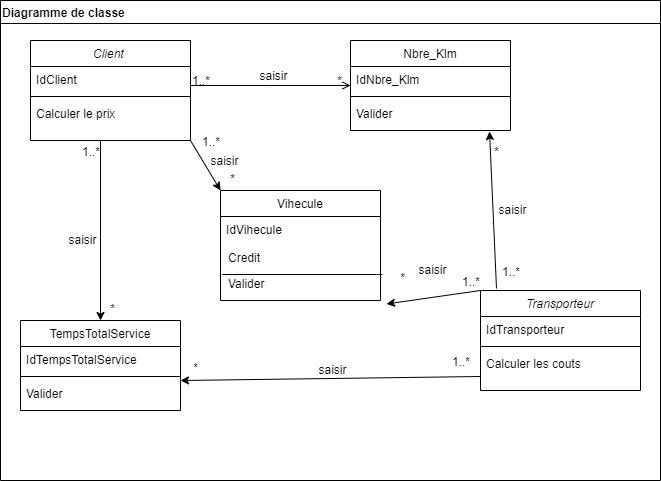

The diagram above was exported from draw.io. Its source (the exported page's mxGraphModel, read from the mxfile embedded in the PNG):
<mxGraphModel dx="868" dy="450" grid="1" gridSize="10" guides="1" tooltips="1" connect="1" arrows="1" fold="1" page="1" pageScale="1" pageWidth="827" pageHeight="1169" math="0" shadow="0">
  <root>
    <mxCell id="WIyWlLk6GJQsqaUBKTNV-0" />
    <mxCell id="WIyWlLk6GJQsqaUBKTNV-1" parent="WIyWlLk6GJQsqaUBKTNV-0" />
    <mxCell id="zkfFHV4jXpPFQw0GAbJ--0" value="Client " style="swimlane;fontStyle=2;align=center;verticalAlign=top;childLayout=stackLayout;horizontal=1;startSize=26;horizontalStack=0;resizeParent=1;resizeLast=0;collapsible=1;marginBottom=0;rounded=0;shadow=0;strokeWidth=1;" parent="WIyWlLk6GJQsqaUBKTNV-1" vertex="1">
      <mxGeometry x="130" y="100" width="160" height="100" as="geometry">
        <mxRectangle x="230" y="140" width="160" height="26" as="alternateBounds" />
      </mxGeometry>
    </mxCell>
    <mxCell id="zkfFHV4jXpPFQw0GAbJ--1" value="IdClient" style="text;align=left;verticalAlign=top;spacingLeft=4;spacingRight=4;overflow=hidden;rotatable=0;points=[[0,0.5],[1,0.5]];portConstraint=eastwest;" parent="zkfFHV4jXpPFQw0GAbJ--0" vertex="1">
      <mxGeometry y="26" width="160" height="26" as="geometry" />
    </mxCell>
    <mxCell id="zkfFHV4jXpPFQw0GAbJ--4" value="" style="line;html=1;strokeWidth=1;align=left;verticalAlign=middle;spacingTop=-1;spacingLeft=3;spacingRight=3;rotatable=0;labelPosition=right;points=[];portConstraint=eastwest;" parent="zkfFHV4jXpPFQw0GAbJ--0" vertex="1">
      <mxGeometry y="52" width="160" height="8" as="geometry" />
    </mxCell>
    <mxCell id="zkfFHV4jXpPFQw0GAbJ--5" value="Calculer le prix" style="text;align=left;verticalAlign=top;spacingLeft=4;spacingRight=4;overflow=hidden;rotatable=0;points=[[0,0.5],[1,0.5]];portConstraint=eastwest;" parent="zkfFHV4jXpPFQw0GAbJ--0" vertex="1">
      <mxGeometry y="60" width="160" height="26" as="geometry" />
    </mxCell>
    <mxCell id="zkfFHV4jXpPFQw0GAbJ--17" value="Nbre_Klm" style="swimlane;fontStyle=0;align=center;verticalAlign=top;childLayout=stackLayout;horizontal=1;startSize=26;horizontalStack=0;resizeParent=1;resizeLast=0;collapsible=1;marginBottom=0;rounded=0;shadow=0;strokeWidth=1;" parent="WIyWlLk6GJQsqaUBKTNV-1" vertex="1">
      <mxGeometry x="450" y="100" width="160" height="90" as="geometry">
        <mxRectangle x="550" y="140" width="160" height="26" as="alternateBounds" />
      </mxGeometry>
    </mxCell>
    <mxCell id="zkfFHV4jXpPFQw0GAbJ--22" value="IdNbre_Klm" style="text;align=left;verticalAlign=top;spacingLeft=4;spacingRight=4;overflow=hidden;rotatable=0;points=[[0,0.5],[1,0.5]];portConstraint=eastwest;rounded=0;shadow=0;html=0;" parent="zkfFHV4jXpPFQw0GAbJ--17" vertex="1">
      <mxGeometry y="26" width="160" height="26" as="geometry" />
    </mxCell>
    <mxCell id="zkfFHV4jXpPFQw0GAbJ--23" value="" style="line;html=1;strokeWidth=1;align=left;verticalAlign=middle;spacingTop=-1;spacingLeft=3;spacingRight=3;rotatable=0;labelPosition=right;points=[];portConstraint=eastwest;" parent="zkfFHV4jXpPFQw0GAbJ--17" vertex="1">
      <mxGeometry y="52" width="160" height="8" as="geometry" />
    </mxCell>
    <mxCell id="zkfFHV4jXpPFQw0GAbJ--24" value="Valider" style="text;align=left;verticalAlign=top;spacingLeft=4;spacingRight=4;overflow=hidden;rotatable=0;points=[[0,0.5],[1,0.5]];portConstraint=eastwest;" parent="zkfFHV4jXpPFQw0GAbJ--17" vertex="1">
      <mxGeometry y="60" width="160" height="26" as="geometry" />
    </mxCell>
    <mxCell id="zkfFHV4jXpPFQw0GAbJ--26" value="" style="endArrow=open;shadow=0;strokeWidth=1;rounded=0;endFill=1;edgeStyle=elbowEdgeStyle;elbow=vertical;" parent="WIyWlLk6GJQsqaUBKTNV-1" source="zkfFHV4jXpPFQw0GAbJ--0" target="zkfFHV4jXpPFQw0GAbJ--17" edge="1">
      <mxGeometry x="0.5" y="41" relative="1" as="geometry">
        <mxPoint x="380" y="192" as="sourcePoint" />
        <mxPoint x="540" y="192" as="targetPoint" />
        <mxPoint x="-40" y="32" as="offset" />
      </mxGeometry>
    </mxCell>
    <mxCell id="zkfFHV4jXpPFQw0GAbJ--27" value="1..*" style="resizable=0;align=left;verticalAlign=bottom;labelBackgroundColor=none;fontSize=12;" parent="zkfFHV4jXpPFQw0GAbJ--26" connectable="0" vertex="1">
      <mxGeometry x="-1" relative="1" as="geometry">
        <mxPoint y="4" as="offset" />
      </mxGeometry>
    </mxCell>
    <mxCell id="zkfFHV4jXpPFQw0GAbJ--28" value="*" style="resizable=0;align=right;verticalAlign=bottom;labelBackgroundColor=none;fontSize=12;" parent="zkfFHV4jXpPFQw0GAbJ--26" connectable="0" vertex="1">
      <mxGeometry x="1" relative="1" as="geometry">
        <mxPoint x="-7" y="4" as="offset" />
      </mxGeometry>
    </mxCell>
    <mxCell id="zkfFHV4jXpPFQw0GAbJ--29" value="saisir" style="text;html=1;resizable=0;points=[];;align=center;verticalAlign=middle;labelBackgroundColor=none;rounded=0;shadow=0;strokeWidth=1;fontSize=12;" parent="zkfFHV4jXpPFQw0GAbJ--26" vertex="1" connectable="0">
      <mxGeometry x="0.5" y="49" relative="1" as="geometry">
        <mxPoint x="-38" y="39" as="offset" />
      </mxGeometry>
    </mxCell>
    <mxCell id="7-7RlzaY0HB_KxwjmiXP-3" value="TempsTotalService" style="swimlane;fontStyle=0;align=center;verticalAlign=top;childLayout=stackLayout;horizontal=1;startSize=26;horizontalStack=0;resizeParent=1;resizeLast=0;collapsible=1;marginBottom=0;rounded=0;shadow=0;strokeWidth=1;" vertex="1" parent="WIyWlLk6GJQsqaUBKTNV-1">
      <mxGeometry x="120" y="380" width="160" height="90" as="geometry">
        <mxRectangle x="550" y="140" width="160" height="26" as="alternateBounds" />
      </mxGeometry>
    </mxCell>
    <mxCell id="7-7RlzaY0HB_KxwjmiXP-4" value="IdTempsTotalService" style="text;align=left;verticalAlign=top;spacingLeft=4;spacingRight=4;overflow=hidden;rotatable=0;points=[[0,0.5],[1,0.5]];portConstraint=eastwest;rounded=0;shadow=0;html=0;" vertex="1" parent="7-7RlzaY0HB_KxwjmiXP-3">
      <mxGeometry y="26" width="160" height="26" as="geometry" />
    </mxCell>
    <mxCell id="7-7RlzaY0HB_KxwjmiXP-5" value="" style="line;html=1;strokeWidth=1;align=left;verticalAlign=middle;spacingTop=-1;spacingLeft=3;spacingRight=3;rotatable=0;labelPosition=right;points=[];portConstraint=eastwest;" vertex="1" parent="7-7RlzaY0HB_KxwjmiXP-3">
      <mxGeometry y="52" width="160" height="8" as="geometry" />
    </mxCell>
    <mxCell id="7-7RlzaY0HB_KxwjmiXP-6" value="Valider" style="text;align=left;verticalAlign=top;spacingLeft=4;spacingRight=4;overflow=hidden;rotatable=0;points=[[0,0.5],[1,0.5]];portConstraint=eastwest;" vertex="1" parent="7-7RlzaY0HB_KxwjmiXP-3">
      <mxGeometry y="60" width="160" height="26" as="geometry" />
    </mxCell>
    <mxCell id="7-7RlzaY0HB_KxwjmiXP-7" value="" style="endArrow=classic;html=1;rounded=0;" edge="1" parent="WIyWlLk6GJQsqaUBKTNV-1" target="7-7RlzaY0HB_KxwjmiXP-3">
      <mxGeometry width="50" height="50" relative="1" as="geometry">
        <mxPoint x="200" y="200" as="sourcePoint" />
        <mxPoint x="440" y="210" as="targetPoint" />
      </mxGeometry>
    </mxCell>
    <mxCell id="7-7RlzaY0HB_KxwjmiXP-8" value="Transporteur" style="swimlane;fontStyle=2;align=center;verticalAlign=top;childLayout=stackLayout;horizontal=1;startSize=26;horizontalStack=0;resizeParent=1;resizeLast=0;collapsible=1;marginBottom=0;rounded=0;shadow=0;strokeWidth=1;" vertex="1" parent="WIyWlLk6GJQsqaUBKTNV-1">
      <mxGeometry x="580" y="350" width="160" height="100" as="geometry">
        <mxRectangle x="230" y="140" width="160" height="26" as="alternateBounds" />
      </mxGeometry>
    </mxCell>
    <mxCell id="7-7RlzaY0HB_KxwjmiXP-9" value="IdTransporteur" style="text;align=left;verticalAlign=top;spacingLeft=4;spacingRight=4;overflow=hidden;rotatable=0;points=[[0,0.5],[1,0.5]];portConstraint=eastwest;" vertex="1" parent="7-7RlzaY0HB_KxwjmiXP-8">
      <mxGeometry y="26" width="160" height="26" as="geometry" />
    </mxCell>
    <mxCell id="7-7RlzaY0HB_KxwjmiXP-10" value="" style="line;html=1;strokeWidth=1;align=left;verticalAlign=middle;spacingTop=-1;spacingLeft=3;spacingRight=3;rotatable=0;labelPosition=right;points=[];portConstraint=eastwest;" vertex="1" parent="7-7RlzaY0HB_KxwjmiXP-8">
      <mxGeometry y="52" width="160" height="8" as="geometry" />
    </mxCell>
    <mxCell id="7-7RlzaY0HB_KxwjmiXP-11" value="Calculer les couts" style="text;align=left;verticalAlign=top;spacingLeft=4;spacingRight=4;overflow=hidden;rotatable=0;points=[[0,0.5],[1,0.5]];portConstraint=eastwest;" vertex="1" parent="7-7RlzaY0HB_KxwjmiXP-8">
      <mxGeometry y="60" width="160" height="26" as="geometry" />
    </mxCell>
    <mxCell id="7-7RlzaY0HB_KxwjmiXP-12" value="Vihecule" style="swimlane;fontStyle=0;align=center;verticalAlign=top;childLayout=stackLayout;horizontal=1;startSize=26;horizontalStack=0;resizeParent=1;resizeLast=0;collapsible=1;marginBottom=0;rounded=0;shadow=0;strokeWidth=1;" vertex="1" parent="WIyWlLk6GJQsqaUBKTNV-1">
      <mxGeometry x="320" y="250" width="160" height="110" as="geometry">
        <mxRectangle x="550" y="140" width="160" height="26" as="alternateBounds" />
      </mxGeometry>
    </mxCell>
    <mxCell id="7-7RlzaY0HB_KxwjmiXP-13" value="IdVihecule" style="text;align=left;verticalAlign=top;spacingLeft=4;spacingRight=4;overflow=hidden;rotatable=0;points=[[0,0.5],[1,0.5]];portConstraint=eastwest;rounded=0;shadow=0;html=0;" vertex="1" parent="7-7RlzaY0HB_KxwjmiXP-12">
      <mxGeometry y="26" width="160" height="26" as="geometry" />
    </mxCell>
    <mxCell id="7-7RlzaY0HB_KxwjmiXP-16" value="" style="endArrow=classic;html=1;rounded=0;exitX=1;exitY=1;exitDx=0;exitDy=0;entryX=0;entryY=0;entryDx=0;entryDy=0;" edge="1" parent="WIyWlLk6GJQsqaUBKTNV-1" source="zkfFHV4jXpPFQw0GAbJ--0" target="7-7RlzaY0HB_KxwjmiXP-12">
      <mxGeometry width="50" height="50" relative="1" as="geometry">
        <mxPoint x="390" y="260" as="sourcePoint" />
        <mxPoint x="440" y="210" as="targetPoint" />
      </mxGeometry>
    </mxCell>
    <mxCell id="7-7RlzaY0HB_KxwjmiXP-17" value="" style="endArrow=classic;html=1;rounded=0;exitX=0.1;exitY=-0.02;exitDx=0;exitDy=0;entryX=0.869;entryY=1.192;entryDx=0;entryDy=0;entryPerimeter=0;exitPerimeter=0;" edge="1" parent="WIyWlLk6GJQsqaUBKTNV-1" source="7-7RlzaY0HB_KxwjmiXP-8" target="zkfFHV4jXpPFQw0GAbJ--24">
      <mxGeometry width="50" height="50" relative="1" as="geometry">
        <mxPoint x="390" y="260" as="sourcePoint" />
        <mxPoint x="440" y="210" as="targetPoint" />
      </mxGeometry>
    </mxCell>
    <mxCell id="7-7RlzaY0HB_KxwjmiXP-18" value="" style="endArrow=classic;html=1;rounded=0;entryX=1.025;entryY=1.115;entryDx=0;entryDy=0;entryPerimeter=0;exitX=0;exitY=0;exitDx=0;exitDy=0;" edge="1" parent="WIyWlLk6GJQsqaUBKTNV-1" source="7-7RlzaY0HB_KxwjmiXP-8" target="7-7RlzaY0HB_KxwjmiXP-15">
      <mxGeometry width="50" height="50" relative="1" as="geometry">
        <mxPoint x="570" y="350" as="sourcePoint" />
        <mxPoint x="440" y="210" as="targetPoint" />
      </mxGeometry>
    </mxCell>
    <mxCell id="7-7RlzaY0HB_KxwjmiXP-19" value="" style="endArrow=classic;html=1;rounded=0;exitX=0;exitY=1;exitDx=0;exitDy=0;exitPerimeter=0;" edge="1" parent="WIyWlLk6GJQsqaUBKTNV-1" source="7-7RlzaY0HB_KxwjmiXP-11">
      <mxGeometry width="50" height="50" relative="1" as="geometry">
        <mxPoint x="390" y="360" as="sourcePoint" />
        <mxPoint x="280" y="440" as="targetPoint" />
      </mxGeometry>
    </mxCell>
    <mxCell id="7-7RlzaY0HB_KxwjmiXP-20" value="1..*" style="resizable=0;align=left;verticalAlign=bottom;labelBackgroundColor=none;fontSize=12;" connectable="0" vertex="1" parent="WIyWlLk6GJQsqaUBKTNV-1">
      <mxGeometry x="180" y="220" as="geometry" />
    </mxCell>
    <mxCell id="7-7RlzaY0HB_KxwjmiXP-21" value="1..*" style="resizable=0;align=left;verticalAlign=bottom;labelBackgroundColor=none;fontSize=12;" connectable="0" vertex="1" parent="WIyWlLk6GJQsqaUBKTNV-1">
      <mxGeometry x="300" y="210" as="geometry" />
    </mxCell>
    <mxCell id="7-7RlzaY0HB_KxwjmiXP-22" value="1..*" style="resizable=0;align=left;verticalAlign=bottom;labelBackgroundColor=none;fontSize=12;" connectable="0" vertex="1" parent="WIyWlLk6GJQsqaUBKTNV-1">
      <mxGeometry x="550" y="430" as="geometry" />
    </mxCell>
    <mxCell id="7-7RlzaY0HB_KxwjmiXP-23" value="1..*" style="resizable=0;align=left;verticalAlign=bottom;labelBackgroundColor=none;fontSize=12;" connectable="0" vertex="1" parent="WIyWlLk6GJQsqaUBKTNV-1">
      <mxGeometry x="560" y="350" as="geometry" />
    </mxCell>
    <mxCell id="7-7RlzaY0HB_KxwjmiXP-24" value="1..*" style="resizable=0;align=left;verticalAlign=bottom;labelBackgroundColor=none;fontSize=12;" connectable="0" vertex="1" parent="WIyWlLk6GJQsqaUBKTNV-1">
      <mxGeometry x="600" y="340" as="geometry" />
    </mxCell>
    <mxCell id="7-7RlzaY0HB_KxwjmiXP-25" value="*" style="resizable=0;align=right;verticalAlign=bottom;labelBackgroundColor=none;fontSize=12;" connectable="0" vertex="1" parent="WIyWlLk6GJQsqaUBKTNV-1">
      <mxGeometry x="600" y="220" as="geometry" />
    </mxCell>
    <mxCell id="7-7RlzaY0HB_KxwjmiXP-26" value="*" style="resizable=0;align=right;verticalAlign=bottom;labelBackgroundColor=none;fontSize=12;" connectable="0" vertex="1" parent="WIyWlLk6GJQsqaUBKTNV-1">
      <mxGeometry x="500" y="270" as="geometry">
        <mxPoint x="6" y="76" as="offset" />
      </mxGeometry>
    </mxCell>
    <mxCell id="7-7RlzaY0HB_KxwjmiXP-27" value="*" style="resizable=0;align=right;verticalAlign=bottom;labelBackgroundColor=none;fontSize=12;" connectable="0" vertex="1" parent="WIyWlLk6GJQsqaUBKTNV-1">
      <mxGeometry x="473" y="179" as="geometry">
        <mxPoint x="-174" y="257" as="offset" />
      </mxGeometry>
    </mxCell>
    <mxCell id="7-7RlzaY0HB_KxwjmiXP-28" value="saisir" style="text;html=1;resizable=0;points=[];;align=center;verticalAlign=middle;labelBackgroundColor=none;rounded=0;shadow=0;strokeWidth=1;fontSize=12;" vertex="1" connectable="0" parent="WIyWlLk6GJQsqaUBKTNV-1">
      <mxGeometry x="402" y="151" as="geometry">
        <mxPoint x="-79" y="69" as="offset" />
      </mxGeometry>
    </mxCell>
    <mxCell id="7-7RlzaY0HB_KxwjmiXP-29" value="saisir" style="text;html=1;resizable=0;points=[];;align=center;verticalAlign=middle;labelBackgroundColor=none;rounded=0;shadow=0;strokeWidth=1;fontSize=12;" vertex="1" connectable="0" parent="WIyWlLk6GJQsqaUBKTNV-1">
      <mxGeometry x="260" y="230" as="geometry">
        <mxPoint x="-79" y="69" as="offset" />
      </mxGeometry>
    </mxCell>
    <mxCell id="7-7RlzaY0HB_KxwjmiXP-30" value="saisir" style="text;html=1;resizable=0;points=[];;align=center;verticalAlign=middle;labelBackgroundColor=none;rounded=0;shadow=0;strokeWidth=1;fontSize=12;" vertex="1" connectable="0" parent="WIyWlLk6GJQsqaUBKTNV-1">
      <mxGeometry x="610" y="260" as="geometry">
        <mxPoint x="-79" y="69" as="offset" />
      </mxGeometry>
    </mxCell>
    <mxCell id="7-7RlzaY0HB_KxwjmiXP-31" value="saisir" style="text;html=1;resizable=0;points=[];;align=center;verticalAlign=middle;labelBackgroundColor=none;rounded=0;shadow=0;strokeWidth=1;fontSize=12;" vertex="1" connectable="0" parent="WIyWlLk6GJQsqaUBKTNV-1">
      <mxGeometry x="690" y="200" as="geometry">
        <mxPoint x="-79" y="69" as="offset" />
      </mxGeometry>
    </mxCell>
    <mxCell id="7-7RlzaY0HB_KxwjmiXP-32" value="saisir" style="text;html=1;resizable=0;points=[];;align=center;verticalAlign=middle;labelBackgroundColor=none;rounded=0;shadow=0;strokeWidth=1;fontSize=12;" vertex="1" connectable="0" parent="WIyWlLk6GJQsqaUBKTNV-1">
      <mxGeometry x="510" y="360" as="geometry">
        <mxPoint x="-79" y="69" as="offset" />
      </mxGeometry>
    </mxCell>
    <mxCell id="7-7RlzaY0HB_KxwjmiXP-34" value="*" style="resizable=0;align=right;verticalAlign=bottom;labelBackgroundColor=none;fontSize=12;" connectable="0" vertex="1" parent="WIyWlLk6GJQsqaUBKTNV-1">
      <mxGeometry x="390" y="120" as="geometry">
        <mxPoint x="-174" y="257" as="offset" />
      </mxGeometry>
    </mxCell>
    <mxCell id="7-7RlzaY0HB_KxwjmiXP-35" value="*" style="resizable=0;align=right;verticalAlign=bottom;labelBackgroundColor=none;fontSize=12;" connectable="0" vertex="1" parent="WIyWlLk6GJQsqaUBKTNV-1">
      <mxGeometry x="510" y="-10" as="geometry">
        <mxPoint x="-174" y="257" as="offset" />
      </mxGeometry>
    </mxCell>
    <mxCell id="7-7RlzaY0HB_KxwjmiXP-38" value="Diagramme de classe " style="swimlane;align=left;" vertex="1" parent="WIyWlLk6GJQsqaUBKTNV-1">
      <mxGeometry x="100" y="60" width="660" height="480" as="geometry" />
    </mxCell>
    <mxCell id="7-7RlzaY0HB_KxwjmiXP-39" value="Credit" style="text;align=left;verticalAlign=top;spacingLeft=4;spacingRight=4;overflow=hidden;rotatable=0;points=[[0,0.5],[1,0.5]];portConstraint=eastwest;rounded=0;shadow=0;html=0;" vertex="1" parent="7-7RlzaY0HB_KxwjmiXP-38">
      <mxGeometry x="222" y="244" width="160" height="26" as="geometry" />
    </mxCell>
    <mxCell id="7-7RlzaY0HB_KxwjmiXP-15" value="Valider" style="text;align=left;verticalAlign=top;spacingLeft=4;spacingRight=4;overflow=hidden;rotatable=0;points=[[0,0.5],[1,0.5]];portConstraint=eastwest;" vertex="1" parent="7-7RlzaY0HB_KxwjmiXP-38">
      <mxGeometry x="222" y="270" width="160" height="30" as="geometry" />
    </mxCell>
    <mxCell id="7-7RlzaY0HB_KxwjmiXP-14" value="" style="line;html=1;strokeWidth=1;align=left;verticalAlign=middle;spacingTop=-1;spacingLeft=3;spacingRight=3;rotatable=0;labelPosition=right;points=[];portConstraint=eastwest;" vertex="1" parent="7-7RlzaY0HB_KxwjmiXP-38">
      <mxGeometry x="222" y="270" width="160" height="8" as="geometry" />
    </mxCell>
  </root>
</mxGraphModel>